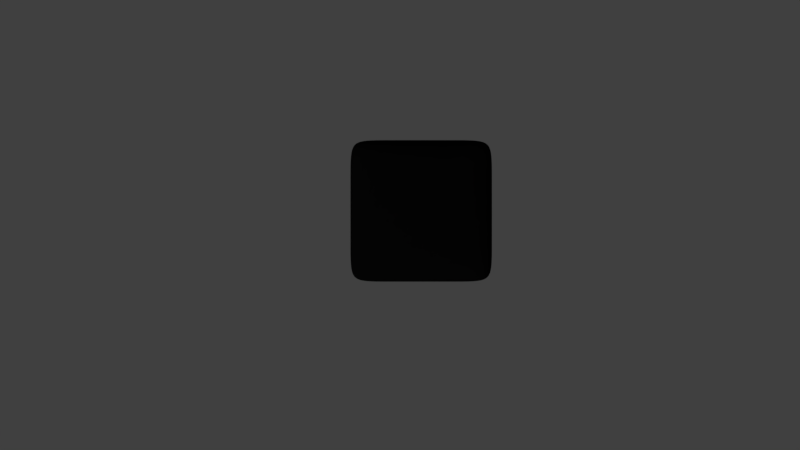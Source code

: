 # Source: tile.blend  (saved by Blender 2.79.1; exported with 4.5.12 LTS)
import bpy
from mathutils import Matrix  # noqa: F401  (used for matrix-valued properties, if any)

bpy.ops.wm.read_factory_settings(use_empty=True)
scene = bpy.context.scene
scene.name = 'Scene'

# ---- collections
col_collection_1 = bpy.data.collections.new('Collection 1'); scene.collection.children.link(col_collection_1)

# ---- materials (node trees are filled in below, after node groups)
mat_material = bpy.data.materials.new('Material')
mat_material.alpha_threshold = 0.0
mat_material.use_transparent_shadow = False
mat_material.diffuse_color = (0.003642, 0.003642, 0.003642, 1.0)
mat_material.specular_color = (0.233, 0.233, 0.233)
mat_material.roughness = 0.5
mat_material.specular_intensity = 0.5579
mat_material.line_color = (0.0, 0.0, 0.0, 1.0)

# ---- material node trees

# ---- world
world_world = bpy.data.worlds.new('World'); scene.world = world_world
world_world.color = (0.05088, 0.05088, 0.05088)
world_world.use_sun_shadow = False
world_world.sun_shadow_jitter_overblur = 0.0
world_world.cycles.sampling_method = 'MANUAL'

# ---- cameras
cam_camera_002 = bpy.data.cameras.new('Camera.002')
cam_camera_002.clip_end = 100.0
cam_camera_002.lens = 35.0
cam_camera_002.sensor_width = 32.0
cam_camera_002.sensor_height = 18.0
cam_camera_002.display_size = 2.0
cam_camera_002.dof.focus_distance = 0.0
cam_camera_002.dof.aperture_fstop = 128.0
cam_camera_002.dof.aperture_blades = 6

# ---- lights
light_lamp = bpy.data.lights.new('Lamp', 'SUN')
light_lamp.transmission_factor = 0.0
light_lamp.cutoff_distance = 30.0
light_lamp.use_shadow = False
light_lamp.angle = 0.1993
light_lamp.energy = 1.0
light_lamp.shadow_buffer_clip_start = 1.001
light_lamp.shadow_soft_size = 0.1
light_lamp.shadow_cascade_max_distance = 1000.0

# ---- meshes
me_cube = bpy.data.meshes.new('Cube')
me_cube.from_pydata([(1.0, 1.0, -1.0), (1.0, -1.0, -1.0), (-1.0, -1.0, -1.0), (-1.0, 1.0, -1.0), (1.0, 1.0, -0.5219), (1.0, -1.0, -0.5219), (-1.0, -1.0, -0.5219), (-1.0, 1.0, -0.5219)], [], [(0, 1, 2, 3), (4, 7, 6, 5), (0, 4, 5, 1), (1, 5, 6, 2), (2, 6, 7, 3), (4, 0, 3, 7)])
me_cube.polygons.foreach_set('use_smooth', [True] * 6)
_k = {(0, 1): 1.0, (0, 3): 1.0, (0, 4): 0.49804, (1, 2): 1.0, (1, 5): 0.49804, (2, 3): 1.0, (2, 6): 0.49804, (3, 7): 0.49804}
me_cube.attributes.new('crease_edge', 'FLOAT', 'EDGE').data.foreach_set('value', [_k.get((min(e.vertices), max(e.vertices)), 0.0) for e in me_cube.edges])
me_cube.materials.append(mat_material)
me_cube.use_remesh_preserve_volume = False
me_cube.use_remesh_preserve_attributes = False
me_cube.use_mirror_vertex_groups = False
me_cube.update()

# ---- objects
ob_camera = bpy.data.objects.new('Camera', cam_camera_002)
ob_cube = bpy.data.objects.new('Cube', me_cube)
ob_lamp = bpy.data.objects.new('Lamp', light_lamp)

# ---- transforms, parenting, visibility, modifiers, constraints
ob_camera.location = (-0.2991, -0.1987, 11.42)
ob_camera.lineart.crease_threshold = 0.0
ob_cube.location = (0.0, 0.0, 0.0)
ob_cube.lock_rotations_4d = False
ob_cube.empty_display_type = 'ARROWS'
ob_cube.lineart.crease_threshold = 0.0
_m = ob_cube.modifiers.new('Subsurf', 'SUBSURF')
_m.uv_smooth = 'PRESERVE_CORNERS'
_m.levels = 6
_m.render_levels = 6
_m.show_only_control_edges = False
ob_lamp.location = (-2.89, -5.059, 3.086)
ob_lamp.rotation_euler = (0.6595, 0.51, -1.333)
ob_lamp.scale = (2.239, 2.239, 2.239)
ob_lamp.lock_rotations_4d = False
ob_lamp.empty_display_type = 'ARROWS'
ob_lamp.color = (0.0, 0.0, 0.0, 0.0)
ob_lamp.lineart.crease_threshold = 0.0

# ---- collection membership
col_collection_1.objects.link(ob_camera)
col_collection_1.objects.link(ob_cube)
col_collection_1.objects.link(ob_lamp)

# ---- scene / render settings (as saved in the file)
scene.camera = ob_camera
scene.frame_start = 1; scene.frame_end = 250; scene.frame_set(1)
scene.render.engine = 'BLENDER_EEVEE_NEXT'
scene.render.resolution_percentage = 50
scene.render.dither_intensity = 0.0
scene.render.film_transparent = True
scene.cycles.use_denoising = False
scene.cycles.samples = 128
scene.cycles.sampling_pattern = 'TABULATED_SOBOL'
scene.cycles.use_adaptive_sampling = False
scene.cycles.use_light_tree = False
scene.view_settings.view_transform = 'Standard'
bpy.context.view_layer.update()
